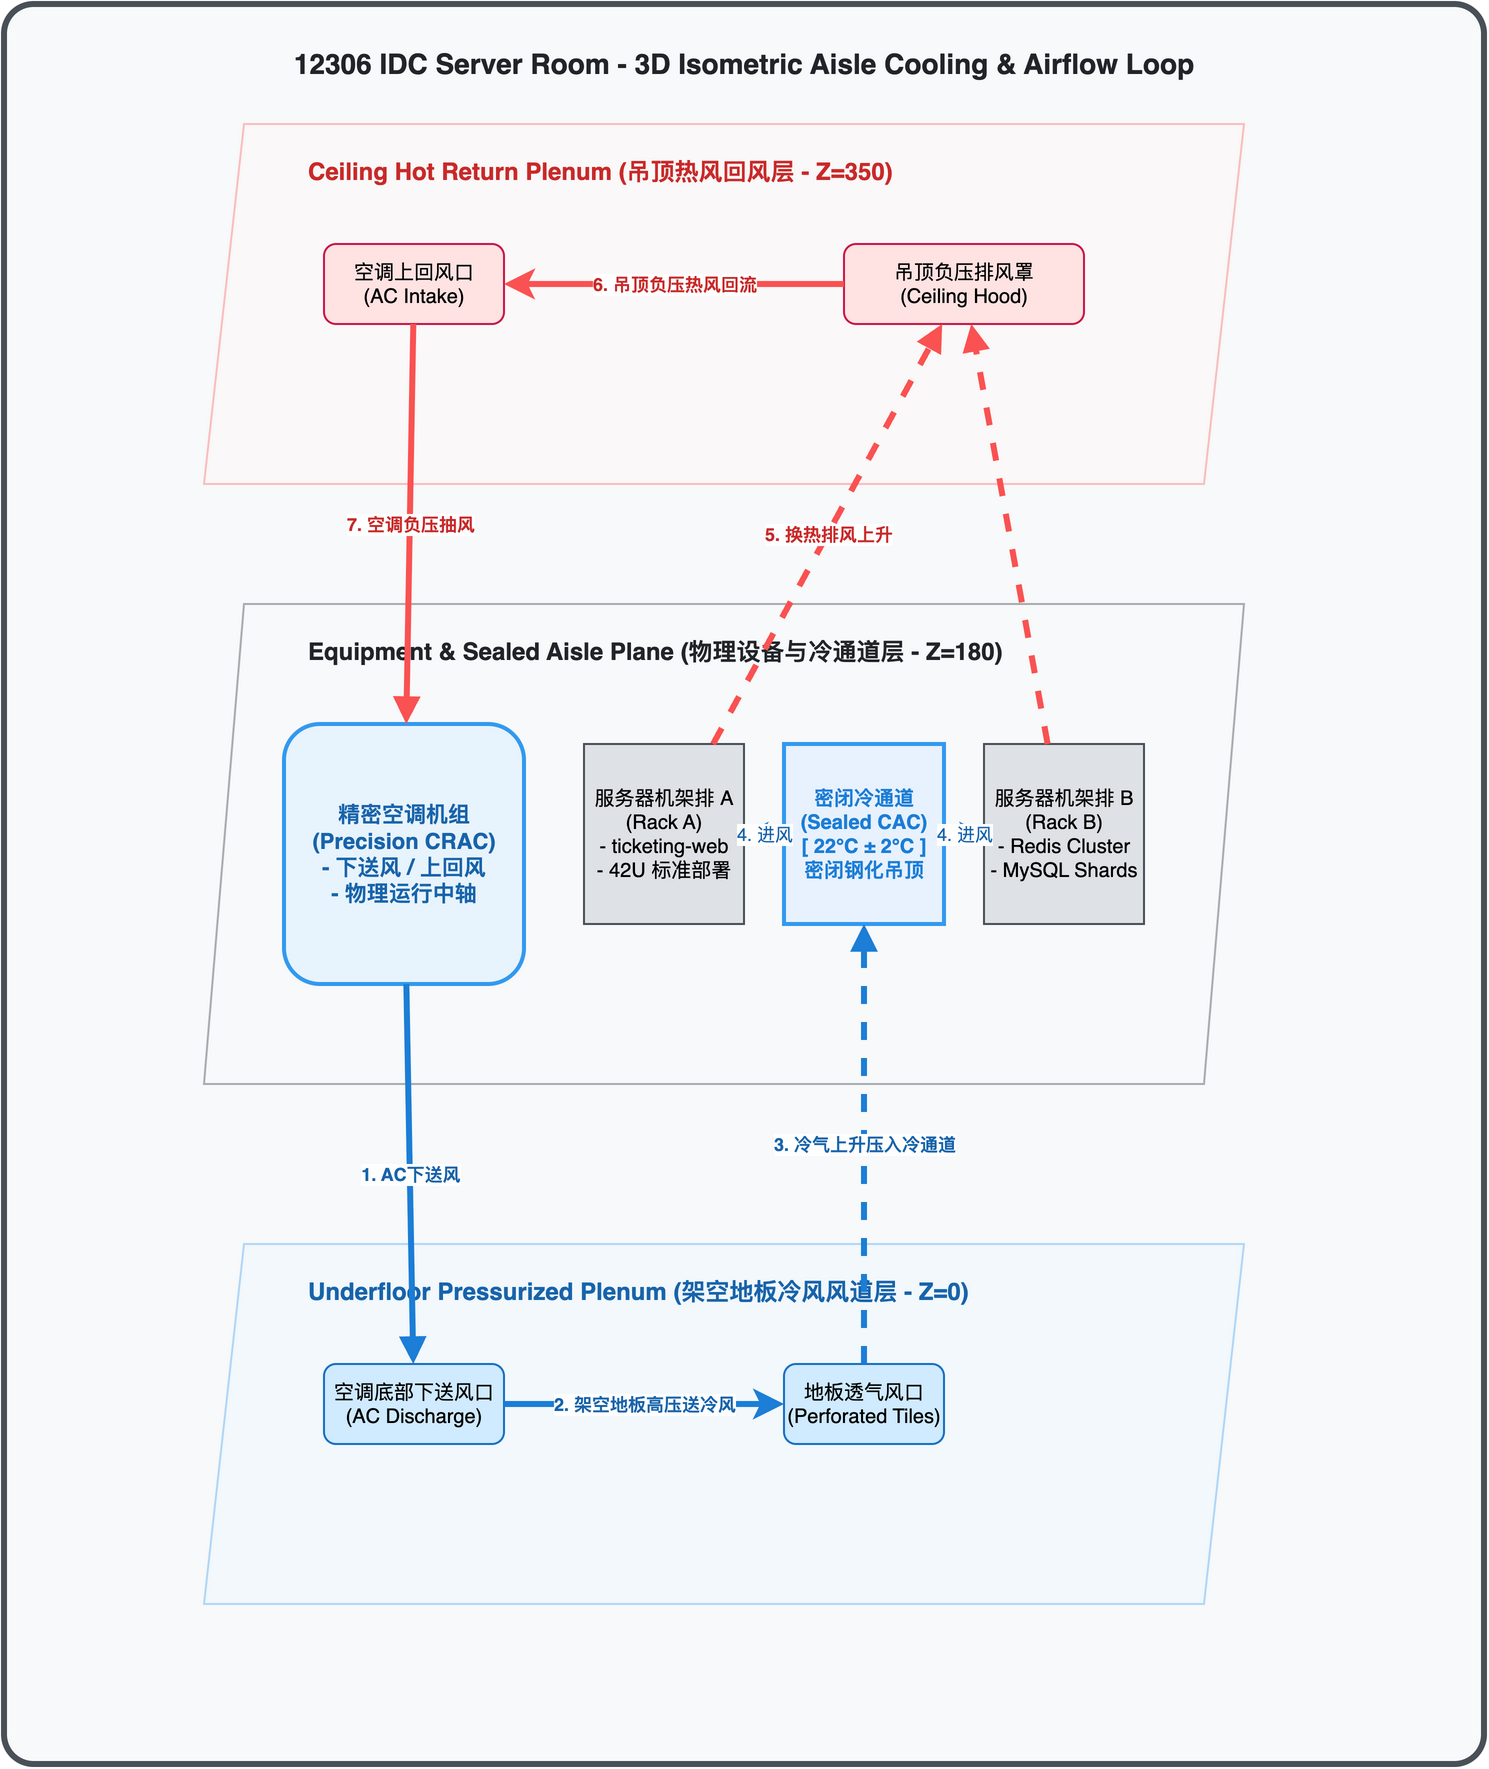

The diagram above was exported from draw.io. Its source (the exported page's mxGraphModel, read from the mxfile embedded in the PNG):
<mxGraphModel dx="1400" dy="1400" grid="1" gridSize="10" guides="1" tooltips="1" connect="1" arrows="1" fold="1" page="1" pageScale="1" pageWidth="827" pageHeight="1169" math="0" shadow="0">
  <root>
    <mxCell id="0" />
    <mxCell id="1" parent="0" />
    <mxCell id="room" value="12306 IDC Server Room - 3D Isometric Aisle Cooling &amp; Airflow Loop" style="rounded=1;whiteSpace=wrap;html=1;arcSize=2;fillColor=#f8f9fa;strokeColor=#495057;strokeWidth=3;fontStyle=1;align=center;verticalAlign=top;spacingTop=15;fontSize=14;fontColor=#212529;" vertex="1" parent="1">
      <mxGeometry as="geometry" x="40" y="40" width="740" height="880" />
    </mxCell>
    <mxCell id="ceiling_plane" value="Ceiling Hot Return Plenum (吊顶热风回风层 - Z=350)" style="shape=parallelogram;fixedSize=1;fillColor=#fff5f5;strokeColor=#fa5252;opacity=35;strokeWidth=1;fontSize=12;fontStyle=1;align=left;verticalAlign=top;spacingLeft=50;spacingTop=10;fontColor=#c92a2a;" vertex="1" parent="1">
      <mxGeometry as="geometry" x="140" y="100" width="520" height="180" />
    </mxCell>
    <mxCell id="crac_intake" value="空调上回风口&#10;(AC Intake)" style="rounded=1;whiteSpace=wrap;html=1;fillColor=#ffe3e3;strokeColor=#c9184a;fontSize=10;" vertex="1" parent="1">
      <mxGeometry as="geometry" x="200" y="160" width="90" height="40" />
    </mxCell>
    <mxCell id="exhaust_hood" value="吊顶负压排风罩&#10;(Ceiling Hood)" style="rounded=1;whiteSpace=wrap;html=1;fillColor=#ffe3e3;strokeColor=#c9184a;fontSize=10;" vertex="1" parent="1">
      <mxGeometry as="geometry" x="460" y="160" width="120" height="40" />
    </mxCell>
    <mxCell id="equip_plane" value="Equipment &amp; Sealed Aisle Plane (物理设备与冷通道层 - Z=180)" style="shape=parallelogram;fixedSize=1;fillColor=#f8f9fa;strokeColor=#495057;opacity=45;strokeWidth=1;fontSize=12;fontStyle=1;align=left;verticalAlign=top;spacingLeft=50;spacingTop=10;fontColor=#212529;" vertex="1" parent="1">
      <mxGeometry as="geometry" x="140" y="340" width="520" height="240" />
    </mxCell>
    <mxCell id="crac_body" value="精密空调机组&#10;(Precision CRAC)&#10;- 下送风 / 上回风&#10;- 物理运行中轴" style="rounded=1;whiteSpace=wrap;html=1;fillColor=#e8f4fd;strokeColor=#339af0;strokeWidth=2;align=center;verticalAlign=middle;fontStyle=1;fontSize=11;fontColor=#1864ab;" vertex="1" parent="1">
      <mxGeometry as="geometry" x="180" y="400" width="120" height="130" />
    </mxCell>
    <mxCell id="rack_a" value="服务器机架排 A&#10;(Rack A)&#10;- ticketing-web&#10;- 42U 标准部署" style="rounded=0;whiteSpace=wrap;html=1;fillColor=#dee2e6;strokeColor=#495057;fontSize=10;" vertex="1" parent="1">
      <mxGeometry as="geometry" x="330" y="410" width="80" height="90" />
    </mxCell>
    <mxCell id="cac_mid" value="密闭冷通道&#10;(Sealed CAC)&#10;[ 22℃ ± 2℃ ]&#10;密闭钢化吊顶" style="rounded=0;whiteSpace=wrap;html=1;fillColor=#e8f2ff;strokeColor=#339af0;strokeWidth=2;fontStyle=1;fontSize=10;fontColor=#1c7ed6;" vertex="1" parent="1">
      <mxGeometry as="geometry" x="430" y="410" width="80" height="90" />
    </mxCell>
    <mxCell id="rack_b" value="服务器机架排 B&#10;(Rack B)&#10;- Redis Cluster&#10;- MySQL Shards" style="rounded=0;whiteSpace=wrap;html=1;fillColor=#dee2e6;strokeColor=#495057;fontSize=10;" vertex="1" parent="1">
      <mxGeometry as="geometry" x="530" y="410" width="80" height="90" />
    </mxCell>
    <mxCell id="floor_plane" value="Underfloor Pressurized Plenum (架空地板冷风风道层 - Z=0)" style="shape=parallelogram;fixedSize=1;fillColor=#e7f5ff;strokeColor=#339af0;opacity=35;strokeWidth=1;fontSize=12;fontStyle=1;align=left;verticalAlign=top;spacingLeft=50;spacingTop=10;fontColor=#1864ab;" vertex="1" parent="1">
      <mxGeometry as="geometry" x="140" y="660" width="520" height="180" />
    </mxCell>
    <mxCell id="crac_out" value="空调底部下送风口&#10;(AC Discharge)" style="rounded=1;whiteSpace=wrap;html=1;fillColor=#d0ebff;strokeColor=#1971c2;fontSize=10;" vertex="1" parent="1">
      <mxGeometry as="geometry" x="200" y="720" width="90" height="40" />
    </mxCell>
    <mxCell id="floor_tiles" value="地板透气风口&#10;(Perforated Tiles)" style="rounded=1;whiteSpace=wrap;html=1;fillColor=#d0ebff;strokeColor=#1971c2;fontSize=10;" vertex="1" parent="1">
      <mxGeometry as="geometry" x="430" y="720" width="80" height="40" />
    </mxCell>
    <mxCell id="ac_down" value="1. AC下送风" style="edgeStyle=straight;rounded=0;html=1;strokeColor=#1c7ed6;strokeWidth=3;endArrow=block;fontSize=9;fontColor=#1864ab;fontStyle=1;" edge="1" parent="1" source="crac_body" target="crac_out">
      <mxGeometry as="geometry" relative="1" />
    </mxCell>
    <mxCell id="air_rise" value="3. 冷气上升压入冷通道" style="edgeStyle=straight;rounded=0;html=1;dashed=1;strokeColor=#1c7ed6;strokeWidth=3;endArrow=block;fontSize=9;fontColor=#1864ab;fontStyle=1;" edge="1" parent="1" source="floor_tiles" target="cac_mid">
      <mxGeometry as="geometry" relative="1" />
    </mxCell>
    <mxCell id="exhaust_a" value="5. 换热排风上升" style="edgeStyle=straight;rounded=0;html=1;dashed=1;strokeColor=#fa5252;strokeWidth=3;endArrow=block;fontSize=9;fontColor=#c92a2a;fontStyle=1;" edge="1" parent="1" source="rack_a" target="exhaust_hood">
      <mxGeometry as="geometry" relative="1" />
    </mxCell>
    <mxCell id="exhaust_b" value="" style="edgeStyle=straight;rounded=0;html=1;dashed=1;strokeColor=#fa5252;strokeWidth=3;endArrow=block;fontSize=9;fontColor=#c92a2a;fontStyle=1;" edge="1" parent="1" source="rack_b" target="exhaust_hood">
      <mxGeometry as="geometry" relative="1" />
    </mxCell>
    <mxCell id="ac_up" value="7. 空调负压抽风" style="edgeStyle=straight;rounded=0;html=1;strokeColor=#fa5252;strokeWidth=3;endArrow=block;fontSize=9;fontColor=#c92a2a;fontStyle=1;" edge="1" parent="1" source="crac_intake" target="crac_body">
      <mxGeometry as="geometry" relative="1" />
    </mxCell>
    <mxCell id="underfloor_flow" value="2. 架空地板高压送冷风" style="edgeStyle=orthogonalEdgeStyle;rounded=1;html=1;strokeColor=#1c7ed6;strokeWidth=3;fontSize=9;fontColor=#1864ab;fontStyle=1;" edge="1" parent="1" source="crac_out" target="floor_tiles">
      <mxGeometry as="geometry" relative="1" />
    </mxCell>
    <mxCell id="rack_a_cool" value="4. 进风" style="edgeStyle=straight;rounded=0;html=1;strokeColor=#1c7ed6;strokeWidth=2;fontSize=9;fontColor=#1864ab;" edge="1" parent="1" source="cac_mid" target="rack_a">
      <mxGeometry as="geometry" relative="1" />
    </mxCell>
    <mxCell id="rack_b_cool" value="4. 进风" style="edgeStyle=straight;rounded=0;html=1;strokeColor=#1c7ed6;strokeWidth=2;fontSize=9;fontColor=#1864ab;" edge="1" parent="1" source="cac_mid" target="rack_b">
      <mxGeometry as="geometry" relative="1" />
    </mxCell>
    <mxCell id="ceiling_flow" value="6. 吊顶负压热风回流" style="edgeStyle=orthogonalEdgeStyle;rounded=1;html=1;strokeColor=#fa5252;strokeWidth=3;fontSize=9;fontColor=#c92a2a;fontStyle=1;" edge="1" parent="1" source="exhaust_hood" target="crac_intake">
      <mxGeometry as="geometry" relative="1" />
    </mxCell>
  </root>
</mxGraphModel>